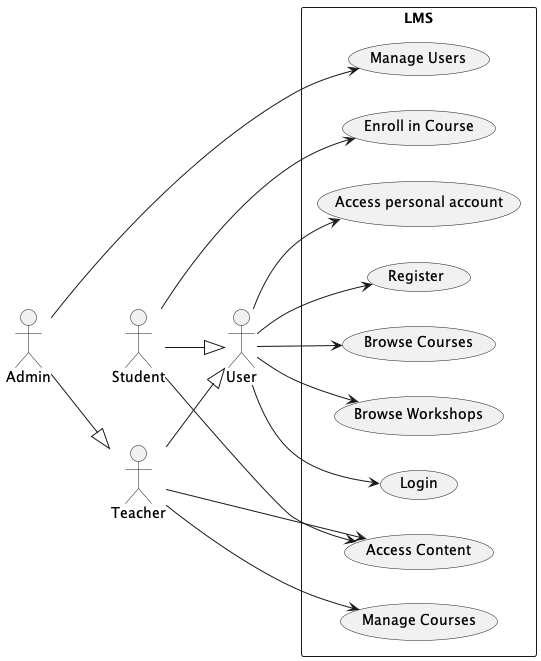

The diagram above was rendered by PlantUML. Its source (embedded in the PNG):
@startuml
left to right direction

actor User
actor Student
actor Admin
actor Teacher

Student --|> User
Admin --|> Teacher
Teacher --|> User

rectangle LMS {

  usecase "Register" as UC1
  usecase "Login" as UC2
  usecase "Browse Workshops" as UC3
  usecase "Browse Courses" as UC4
  usecase "Enroll in Course" as UC5
  usecase "Access personal account" as UC6
  usecase "Access Content" as UC7
  usecase "Manage Courses" as UC8
  usecase "Manage Users" as UC9
}

User --> UC1
User --> UC2
User --> UC3
User --> UC4
User -->UC6

Student --> UC5
Student --> UC7

Admin --> UC9

Teacher --> UC7
Teacher --> UC8
@enduml